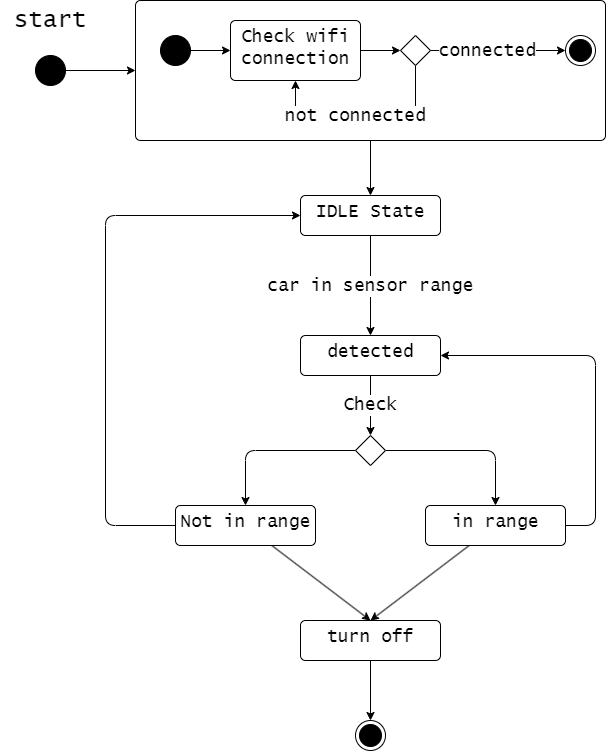

The diagram above was exported from draw.io. Its source (the exported page's mxGraphModel, read from the mxfile embedded in the PNG):
<mxGraphModel dx="687" dy="284" grid="1" gridSize="10" guides="1" tooltips="1" connect="1" arrows="1" fold="1" page="1" pageScale="1" pageWidth="850" pageHeight="1100" math="0" shadow="0">
  <root>
    <mxCell id="0" />
    <mxCell id="1" parent="0" />
    <mxCell id="11" style="edgeStyle=none;html=1;exitX=1;exitY=0.5;exitDx=0;exitDy=0;entryX=0;entryY=0.5;entryDx=0;entryDy=0;" edge="1" parent="1" source="10" target="13">
      <mxGeometry relative="1" as="geometry">
        <mxPoint x="275" y="220" as="targetPoint" />
      </mxGeometry>
    </mxCell>
    <mxCell id="10" value="" style="ellipse;fillColor=strokeColor;" vertex="1" parent="1">
      <mxGeometry x="115" y="235" width="30" height="30" as="geometry" />
    </mxCell>
    <mxCell id="42" style="edgeStyle=none;html=1;entryX=0.5;entryY=0;entryDx=0;entryDy=0;fontFamily=Lucida Console;fontSize=18;" edge="1" parent="1" source="13" target="40">
      <mxGeometry relative="1" as="geometry" />
    </mxCell>
    <mxCell id="13" value="" style="html=1;align=center;verticalAlign=top;rounded=1;absoluteArcSize=1;arcSize=10;dashed=0;shadow=0;" vertex="1" parent="1">
      <mxGeometry x="215" y="180" width="470" height="140" as="geometry" />
    </mxCell>
    <mxCell id="15" value="&lt;font face=&quot;Lucida Console&quot; style=&quot;font-size: 24px;&quot;&gt;start&lt;/font&gt;" style="text;html=1;align=center;verticalAlign=middle;resizable=0;points=[];autosize=1;strokeColor=none;fillColor=none;" vertex="1" parent="1">
      <mxGeometry x="80" y="180" width="100" height="40" as="geometry" />
    </mxCell>
    <mxCell id="20" style="edgeStyle=none;html=1;entryX=0;entryY=0.5;entryDx=0;entryDy=0;fontFamily=Lucida Console;fontSize=24;" edge="1" parent="1" source="17" target="18">
      <mxGeometry relative="1" as="geometry" />
    </mxCell>
    <mxCell id="17" value="" style="ellipse;fillColor=strokeColor;shadow=0;fontFamily=Lucida Console;fontSize=24;" vertex="1" parent="1">
      <mxGeometry x="240" y="215" width="30" height="30" as="geometry" />
    </mxCell>
    <mxCell id="24" style="edgeStyle=none;html=1;entryX=0;entryY=0.5;entryDx=0;entryDy=0;fontFamily=Lucida Console;fontSize=18;" edge="1" parent="1" source="18" target="23">
      <mxGeometry relative="1" as="geometry" />
    </mxCell>
    <mxCell id="18" value="&lt;span style=&quot;font-family: &amp;quot;Lucida Console&amp;quot;; font-size: 18px;&quot;&gt;Check wifi&lt;/span&gt;&lt;br style=&quot;border-color: var(--border-color); font-family: &amp;quot;Lucida Console&amp;quot;; font-size: 18px;&quot;&gt;&lt;span style=&quot;font-family: &amp;quot;Lucida Console&amp;quot;; font-size: 18px;&quot;&gt;connection&lt;/span&gt;" style="html=1;align=center;verticalAlign=top;rounded=1;absoluteArcSize=1;arcSize=10;dashed=0;shadow=0;" vertex="1" parent="1">
      <mxGeometry x="310" y="200" width="130" height="60" as="geometry" />
    </mxCell>
    <mxCell id="27" style="edgeStyle=none;html=1;entryX=0.5;entryY=1;entryDx=0;entryDy=0;fontFamily=Lucida Console;fontSize=18;" edge="1" parent="1" source="23" target="18">
      <mxGeometry relative="1" as="geometry">
        <Array as="points">
          <mxPoint x="495" y="295" />
          <mxPoint x="375" y="295" />
        </Array>
      </mxGeometry>
    </mxCell>
    <mxCell id="61" value="not connected" style="edgeLabel;html=1;align=center;verticalAlign=middle;resizable=0;points=[];fontSize=18;fontFamily=Lucida Console;" vertex="1" connectable="0" parent="27">
      <mxGeometry x="0.2498" y="1" relative="1" as="geometry">
        <mxPoint x="18" as="offset" />
      </mxGeometry>
    </mxCell>
    <mxCell id="29" style="edgeStyle=none;html=1;fontFamily=Lucida Console;fontSize=18;" edge="1" parent="1" source="23" target="28">
      <mxGeometry relative="1" as="geometry" />
    </mxCell>
    <mxCell id="39" value="connected" style="edgeLabel;html=1;align=center;verticalAlign=middle;resizable=0;points=[];fontSize=18;fontFamily=Lucida Console;" vertex="1" connectable="0" parent="29">
      <mxGeometry x="-0.165" y="-1" relative="1" as="geometry">
        <mxPoint as="offset" />
      </mxGeometry>
    </mxCell>
    <mxCell id="23" value="" style="rhombus;shadow=0;fontFamily=Lucida Console;fontSize=18;" vertex="1" parent="1">
      <mxGeometry x="480" y="215" width="30" height="30" as="geometry" />
    </mxCell>
    <mxCell id="28" value="" style="ellipse;html=1;shape=endState;fillColor=strokeColor;shadow=0;fontFamily=Lucida Console;fontSize=18;" vertex="1" parent="1">
      <mxGeometry x="645" y="215" width="30" height="30" as="geometry" />
    </mxCell>
    <mxCell id="44" style="edgeStyle=none;html=1;entryX=0.5;entryY=0;entryDx=0;entryDy=0;fontFamily=Lucida Console;fontSize=18;" edge="1" parent="1" source="40" target="43">
      <mxGeometry relative="1" as="geometry" />
    </mxCell>
    <mxCell id="45" value="car in sensor range" style="edgeLabel;html=1;align=center;verticalAlign=middle;resizable=0;points=[];fontSize=18;fontFamily=Lucida Console;" vertex="1" connectable="0" parent="44">
      <mxGeometry x="0.336" relative="1" as="geometry">
        <mxPoint y="-16" as="offset" />
      </mxGeometry>
    </mxCell>
    <mxCell id="40" value="IDLE State" style="html=1;align=center;verticalAlign=top;rounded=1;absoluteArcSize=1;arcSize=10;dashed=0;shadow=0;fontFamily=Lucida Console;fontSize=18;" vertex="1" parent="1">
      <mxGeometry x="380" y="375" width="140" height="40" as="geometry" />
    </mxCell>
    <mxCell id="47" style="edgeStyle=none;html=1;entryX=0.5;entryY=0;entryDx=0;entryDy=0;fontFamily=Lucida Console;fontSize=18;" edge="1" parent="1" source="43" target="46">
      <mxGeometry relative="1" as="geometry" />
    </mxCell>
    <mxCell id="50" value="Check" style="edgeLabel;html=1;align=center;verticalAlign=middle;resizable=0;points=[];fontSize=18;fontFamily=Lucida Console;" vertex="1" connectable="0" parent="47">
      <mxGeometry x="-0.6709" y="1" relative="1" as="geometry">
        <mxPoint x="-1" y="20" as="offset" />
      </mxGeometry>
    </mxCell>
    <mxCell id="43" value="detected" style="html=1;align=center;verticalAlign=top;rounded=1;absoluteArcSize=1;arcSize=10;dashed=0;shadow=0;fontFamily=Lucida Console;fontSize=18;" vertex="1" parent="1">
      <mxGeometry x="380" y="515" width="140" height="40" as="geometry" />
    </mxCell>
    <mxCell id="51" style="edgeStyle=none;html=1;entryX=0.5;entryY=0;entryDx=0;entryDy=0;fontFamily=Lucida Console;fontSize=18;" edge="1" parent="1" source="46" target="49">
      <mxGeometry relative="1" as="geometry">
        <Array as="points">
          <mxPoint x="325" y="630" />
        </Array>
      </mxGeometry>
    </mxCell>
    <mxCell id="52" style="edgeStyle=none;html=1;fontFamily=Lucida Console;fontSize=18;entryX=0.5;entryY=0;entryDx=0;entryDy=0;" edge="1" parent="1" source="46" target="48">
      <mxGeometry relative="1" as="geometry">
        <mxPoint x="575" y="630" as="targetPoint" />
        <Array as="points">
          <mxPoint x="575" y="630" />
        </Array>
      </mxGeometry>
    </mxCell>
    <mxCell id="46" value="" style="rhombus;shadow=0;fontFamily=Lucida Console;fontSize=18;" vertex="1" parent="1">
      <mxGeometry x="435" y="615" width="30" height="30" as="geometry" />
    </mxCell>
    <mxCell id="53" style="edgeStyle=none;html=1;entryX=1;entryY=0.5;entryDx=0;entryDy=0;fontFamily=Lucida Console;fontSize=18;" edge="1" parent="1" source="48" target="43">
      <mxGeometry relative="1" as="geometry">
        <Array as="points">
          <mxPoint x="675" y="705" />
          <mxPoint x="675" y="535" />
        </Array>
      </mxGeometry>
    </mxCell>
    <mxCell id="57" style="edgeStyle=none;html=1;entryX=0.5;entryY=0;entryDx=0;entryDy=0;fontFamily=Lucida Console;fontSize=18;" edge="1" parent="1" source="48" target="55">
      <mxGeometry relative="1" as="geometry" />
    </mxCell>
    <mxCell id="48" value="in range" style="html=1;align=center;verticalAlign=top;rounded=1;absoluteArcSize=1;arcSize=10;dashed=0;shadow=0;fontFamily=Lucida Console;fontSize=18;" vertex="1" parent="1">
      <mxGeometry x="505" y="685" width="140" height="40" as="geometry" />
    </mxCell>
    <mxCell id="54" style="edgeStyle=none;html=1;entryX=0;entryY=0.5;entryDx=0;entryDy=0;fontFamily=Lucida Console;fontSize=18;" edge="1" parent="1" source="49" target="40">
      <mxGeometry relative="1" as="geometry">
        <Array as="points">
          <mxPoint x="185" y="705" />
          <mxPoint x="185" y="395" />
        </Array>
      </mxGeometry>
    </mxCell>
    <mxCell id="56" style="edgeStyle=none;html=1;entryX=0.5;entryY=0;entryDx=0;entryDy=0;fontFamily=Lucida Console;fontSize=18;" edge="1" parent="1" source="49" target="55">
      <mxGeometry relative="1" as="geometry" />
    </mxCell>
    <mxCell id="49" value="Not in range" style="html=1;align=center;verticalAlign=top;rounded=1;absoluteArcSize=1;arcSize=10;dashed=0;shadow=0;fontFamily=Lucida Console;fontSize=18;" vertex="1" parent="1">
      <mxGeometry x="255" y="685" width="140" height="40" as="geometry" />
    </mxCell>
    <mxCell id="60" style="edgeStyle=none;html=1;entryX=0.5;entryY=0;entryDx=0;entryDy=0;fontFamily=Lucida Console;fontSize=18;" edge="1" parent="1" source="55" target="59">
      <mxGeometry relative="1" as="geometry" />
    </mxCell>
    <mxCell id="55" value="turn off" style="html=1;align=center;verticalAlign=top;rounded=1;absoluteArcSize=1;arcSize=10;dashed=0;shadow=0;fontFamily=Lucida Console;fontSize=18;" vertex="1" parent="1">
      <mxGeometry x="380" y="800" width="140" height="40" as="geometry" />
    </mxCell>
    <mxCell id="59" value="" style="ellipse;html=1;shape=endState;fillColor=strokeColor;shadow=0;fontFamily=Lucida Console;fontSize=18;" vertex="1" parent="1">
      <mxGeometry x="435" y="900" width="30" height="30" as="geometry" />
    </mxCell>
  </root>
</mxGraphModel>